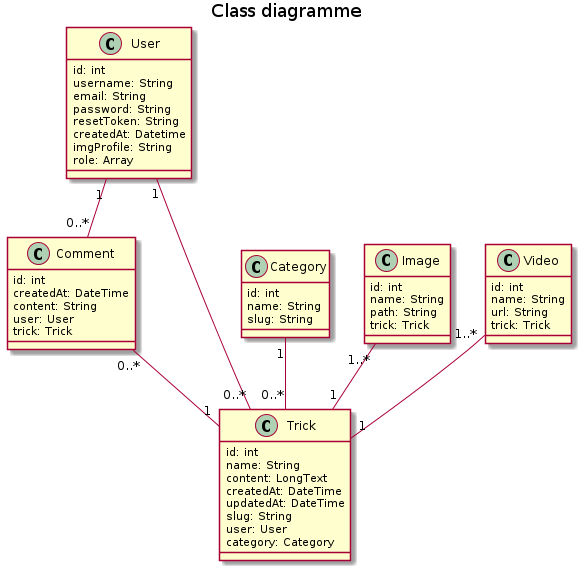

The diagram above was rendered by PlantUML. Its source (embedded in the PNG):
@startuml
title Class diagramme


class User {
  id: int
  username: String
  email: String
  password: String
  resetToken: String
  createdAt: Datetime
  imgProfile: String
  role: Array
}

class Comment {
  id: int
  createdAt: DateTime
  content: String
  user: User
  trick: Trick
}

class Category {
  id: int
  name: String
  slug: String

}
class Image{
id: int
name: String
path: String
trick: Trick
}
class Video{
id: int
name: String
url: String
trick: Trick

}

class Trick {
  id: int
  name: String
  content: LongText
  createdAt: DateTime
  updatedAt: DateTime
  slug: String
  user: User
  category: Category
  
}

User "1" -- "0..*" Trick
User "1" -- "0..*" Comment
Category "1" -- "0..*" Trick
Comment "0..*" -- "1" Trick
Image "1..*" -- "1" Trick
Video "1..*" -- "1" Trick

@enduml